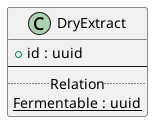

The diagram above was rendered by PlantUML. Its source (embedded in the PNG):
@startuml
class "DryExtract" as DryExtract {
    + id : uuid
    --
    ..Relation..
    {static} Fermentable : uuid
}


@enduml